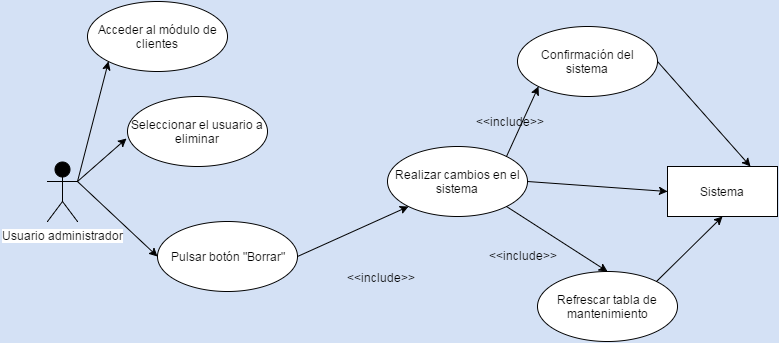

The diagram above was exported from draw.io. Its source (the exported page's mxGraphModel, read from the mxfile embedded in the PNG):
<mxGraphModel dx="1434" dy="736" grid="1" gridSize="10" guides="1" tooltips="1" connect="1" arrows="1" fold="1" page="1" pageScale="1" pageWidth="826" pageHeight="1169" background="#D4E1F5" math="0" shadow="0">
  <root>
    <mxCell id="0" />
    <mxCell id="1" parent="0" />
    <mxCell id="7117a7fbe437e798-1" value="Usuario administrador" style="shape=umlActor;verticalLabelPosition=bottom;labelBackgroundColor=#ffffff;verticalAlign=top;html=1;fillColor=#000000;gradientColor=none;" vertex="1" parent="1">
      <mxGeometry x="50" y="300" width="30" height="60" as="geometry" />
    </mxCell>
    <mxCell id="7117a7fbe437e798-6" value="Seleccionar el usuario a eliminar" style="ellipse;whiteSpace=wrap;html=1;fillColor=#ffffff;strokeColor=#000000;" vertex="1" parent="1">
      <mxGeometry x="130" y="235" width="140" height="70" as="geometry" />
    </mxCell>
    <mxCell id="7117a7fbe437e798-7" value="Acceder al módulo de clientes" style="ellipse;whiteSpace=wrap;html=1;fillColor=#ffffff;strokeColor=#000000;" vertex="1" parent="1">
      <mxGeometry x="90" y="140" width="140" height="70" as="geometry" />
    </mxCell>
    <mxCell id="7117a7fbe437e798-8" value="Pulsar botón &quot;Borrar&quot;" style="ellipse;whiteSpace=wrap;html=1;fillColor=#ffffff;strokeColor=#000000;" vertex="1" parent="1">
      <mxGeometry x="160" y="360" width="140" height="70" as="geometry" />
    </mxCell>
    <mxCell id="7117a7fbe437e798-9" value="Realizar cambios en el sistema" style="ellipse;whiteSpace=wrap;html=1;fillColor=#ffffff;strokeColor=#000000;" vertex="1" parent="1">
      <mxGeometry x="390" y="285" width="140" height="70" as="geometry" />
    </mxCell>
    <mxCell id="7117a7fbe437e798-10" value="Confirmación del sistema" style="ellipse;whiteSpace=wrap;html=1;fillColor=#ffffff;strokeColor=#000000;" vertex="1" parent="1">
      <mxGeometry x="520" y="165" width="140" height="70" as="geometry" />
    </mxCell>
    <mxCell id="7117a7fbe437e798-11" value="Refrescar tabla de mantenimiento" style="ellipse;whiteSpace=wrap;html=1;fillColor=#ffffff;strokeColor=#000000;" vertex="1" parent="1">
      <mxGeometry x="540" y="410" width="140" height="70" as="geometry" />
    </mxCell>
    <mxCell id="7117a7fbe437e798-12" value="Sistema" style="html=1;fillColor=#ffffff;strokeColor=#000000;" vertex="1" parent="1">
      <mxGeometry x="670" y="305" width="110" height="50" as="geometry" />
    </mxCell>
    <mxCell id="7117a7fbe437e798-13" value="" style="endArrow=classic;html=1;exitX=1;exitY=0.3333333333333333;exitPerimeter=0;entryX=0;entryY=1;" edge="1" parent="1" source="7117a7fbe437e798-1" target="7117a7fbe437e798-7">
      <mxGeometry width="50" height="50" relative="1" as="geometry">
        <mxPoint x="10" y="60" as="sourcePoint" />
        <mxPoint x="60" y="10" as="targetPoint" />
      </mxGeometry>
    </mxCell>
    <mxCell id="7117a7fbe437e798-14" value="" style="endArrow=classic;html=1;exitX=1;exitY=0.3333333333333333;exitPerimeter=0;entryX=-0.007;entryY=0.6;entryPerimeter=0;" edge="1" parent="1" source="7117a7fbe437e798-1" target="7117a7fbe437e798-6">
      <mxGeometry width="50" height="50" relative="1" as="geometry">
        <mxPoint x="10" y="60" as="sourcePoint" />
        <mxPoint x="60" y="10" as="targetPoint" />
      </mxGeometry>
    </mxCell>
    <mxCell id="7117a7fbe437e798-15" value="" style="endArrow=classic;html=1;exitX=1;exitY=0.3333333333333333;exitPerimeter=0;entryX=0;entryY=0.5;" edge="1" parent="1" source="7117a7fbe437e798-1" target="7117a7fbe437e798-8">
      <mxGeometry width="50" height="50" relative="1" as="geometry">
        <mxPoint x="10" y="60" as="sourcePoint" />
        <mxPoint x="60" y="10" as="targetPoint" />
      </mxGeometry>
    </mxCell>
    <mxCell id="7117a7fbe437e798-16" value="" style="endArrow=classic;html=1;exitX=1;exitY=0.5;entryX=0;entryY=1;" edge="1" parent="1" source="7117a7fbe437e798-8" target="7117a7fbe437e798-9">
      <mxGeometry width="50" height="50" relative="1" as="geometry">
        <mxPoint x="10" y="60" as="sourcePoint" />
        <mxPoint x="60" y="10" as="targetPoint" />
      </mxGeometry>
    </mxCell>
    <mxCell id="7117a7fbe437e798-17" value="" style="endArrow=classic;html=1;exitX=1;exitY=0;entryX=0;entryY=1;" edge="1" parent="1" source="7117a7fbe437e798-9" target="7117a7fbe437e798-10">
      <mxGeometry width="50" height="50" relative="1" as="geometry">
        <mxPoint x="10" y="60" as="sourcePoint" />
        <mxPoint x="60" y="10" as="targetPoint" />
      </mxGeometry>
    </mxCell>
    <mxCell id="7117a7fbe437e798-18" value="" style="endArrow=classic;html=1;exitX=1;exitY=1;entryX=0.5;entryY=0;" edge="1" parent="1" source="7117a7fbe437e798-9" target="7117a7fbe437e798-11">
      <mxGeometry width="50" height="50" relative="1" as="geometry">
        <mxPoint x="10" y="60" as="sourcePoint" />
        <mxPoint x="60" y="10" as="targetPoint" />
      </mxGeometry>
    </mxCell>
    <mxCell id="7117a7fbe437e798-19" value="" style="endArrow=classic;html=1;exitX=1;exitY=0.5;entryX=0;entryY=0.5;" edge="1" parent="1" source="7117a7fbe437e798-9" target="7117a7fbe437e798-12">
      <mxGeometry width="50" height="50" relative="1" as="geometry">
        <mxPoint x="10" y="60" as="sourcePoint" />
        <mxPoint x="60" y="10" as="targetPoint" />
      </mxGeometry>
    </mxCell>
    <mxCell id="7117a7fbe437e798-20" value="" style="endArrow=classic;html=1;exitX=1;exitY=0.5;entryX=0.75;entryY=0;" edge="1" parent="1" source="7117a7fbe437e798-10" target="7117a7fbe437e798-12">
      <mxGeometry width="50" height="50" relative="1" as="geometry">
        <mxPoint x="10" y="60" as="sourcePoint" />
        <mxPoint x="60" y="10" as="targetPoint" />
      </mxGeometry>
    </mxCell>
    <mxCell id="7117a7fbe437e798-21" value="" style="endArrow=classic;html=1;exitX=1;exitY=0;entryX=0.5;entryY=1;" edge="1" parent="1" source="7117a7fbe437e798-11" target="7117a7fbe437e798-12">
      <mxGeometry width="50" height="50" relative="1" as="geometry">
        <mxPoint x="10" y="60" as="sourcePoint" />
        <mxPoint x="60" y="10" as="targetPoint" />
      </mxGeometry>
    </mxCell>
    <mxCell id="7117a7fbe437e798-22" value="&amp;lt;&amp;lt;include&amp;gt;&amp;gt;" style="text;html=1;resizable=0;points=[];autosize=1;align=left;verticalAlign=top;spacingTop=-4;" vertex="1" parent="1">
      <mxGeometry x="348" y="407" width="80" height="20" as="geometry" />
    </mxCell>
    <mxCell id="7117a7fbe437e798-23" value="&amp;lt;&amp;lt;include&amp;gt;&amp;gt;" style="text;html=1;resizable=0;points=[];autosize=1;align=left;verticalAlign=top;spacingTop=-4;" vertex="1" parent="1">
      <mxGeometry x="477" y="251" width="80" height="20" as="geometry" />
    </mxCell>
    <mxCell id="7117a7fbe437e798-24" value="&amp;lt;&amp;lt;include&amp;gt;&amp;gt;" style="text;html=1;resizable=0;points=[];autosize=1;align=left;verticalAlign=top;spacingTop=-4;" vertex="1" parent="1">
      <mxGeometry x="490" y="385" width="80" height="20" as="geometry" />
    </mxCell>
  </root>
</mxGraphModel>